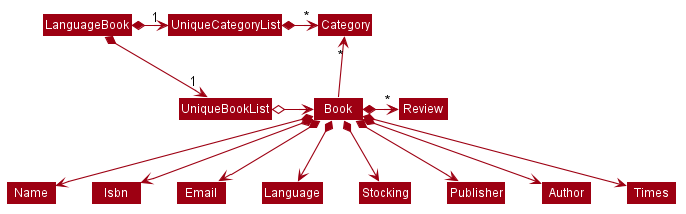

The diagram above was rendered by PlantUML. Its source (embedded in the PNG):
@startuml








skinparam BackgroundColor #FFFFFFF

skinparam Shadowing false

skinparam Class {
    FontColor #FFFFFF
    BorderThickness 1
    BorderColor #FFFFFF
    StereotypeFontColor #FFFFFF
    FontName Arial
}

skinparam Actor {
    BorderColor #000000
    Color #000000
    FontName Arial
}

skinparam Sequence {
    MessageAlign center
    BoxFontSize 15
    BoxPadding 0
    BoxFontColor #FFFFFF
    FontName Arial
}

skinparam Participant {
    FontColor #FFFFFFF
    Padding 20
}

skinparam MinClassWidth 50
skinparam ParticipantPadding 10
skinparam Shadowing false
skinparam DefaultTextAlignment center
skinparam packageStyle Rectangle

hide footbox
hide members
hide circle
skinparam arrowThickness 1.1
skinparam arrowColor #9D0012
skinparam classBackgroundColor #9D0012

LanguageBook *-right-> "1" UniqueBookList
LanguageBook *-right-> "1" UniqueCategoryList
UniqueCategoryList -[hidden]down- UniqueBookList
UniqueCategoryList -[hidden]down- UniqueBookList

UniqueCategoryList *-right-> "*" Category
UniqueBookList o-right-> Book

Book -up-> "*" Category

Book *--> Name
Book *--> Isbn
Book *--> Email
Book *--> Language
Book *--> Stocking
Book *-right-> "*" Review
Book *--> Publisher
Book *--> Author
Book *--> Times
@enduml